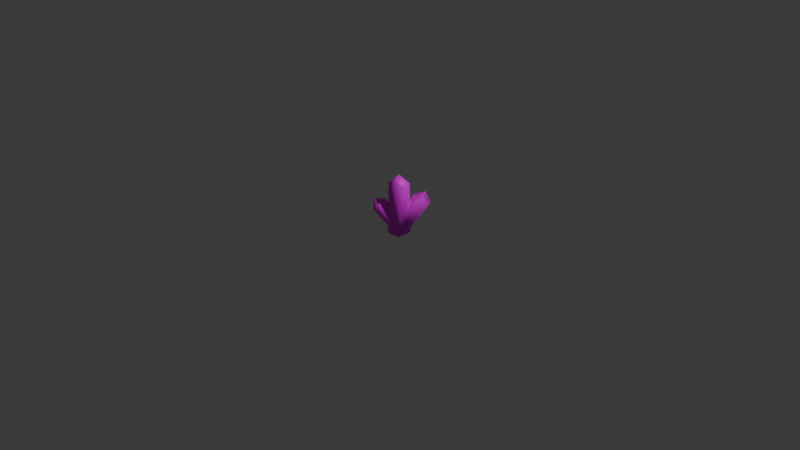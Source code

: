 # Source: Crystal_Green.blend  (saved by Blender 5.0.119; exported with 4.5.12 LTS)
import bpy
from mathutils import Matrix  # noqa: F401  (used for matrix-valued properties, if any)

bpy.ops.wm.read_factory_settings(use_empty=True)
scene = bpy.context.scene
scene.name = 'Scene'

# ---- collections
col_collection = bpy.data.collections.new('Collection'); scene.collection.children.link(col_collection)

# ---- images (referenced by path relative to the original .blend; pixels are not part of the script)
import os
ASSET_DIR = os.environ.get("B2B_ASSET_DIR", "")  # directory of the original .blend (textures are referenced by path, not embedded)
HERE = os.path.dirname(os.path.abspath(__file__))  # packed textures are extracted next to this script under _unpacked/

def load_image(name, relpath, width, height, colorspace="sRGB"):
    """Load a texture the original file referenced (path relative to the .blend, or extracted next to this script)."""
    p = next((c for c in (os.path.join(HERE, relpath), os.path.join(ASSET_DIR, relpath)) if relpath and os.path.exists(c)), "")
    if p:
        img = bpy.data.images.load(p, check_existing=True)
        img.name = name
    else:  # same state as the original file: an image datablock whose file is absent (Cycles renders it pink)
        img = bpy.data.images.new(name, width, height)
        img.source = "FILE"
        img.filepath = "//" + (relpath or name)
    img.colorspace_settings.name = colorspace
    return img
img_crystal = load_image('Crystal', 'Crystal_Green.png', 1024, 1024, 'sRGB')

# ---- materials (node trees are filled in below, after node groups)
mat_material = bpy.data.materials.new('Material')
mat_material.alpha_threshold = 0.0
mat_material.use_backface_culling_lightprobe_volume = False
mat_material.roughness = 0.5
mat_material.line_color = (0.0, 0.0, 0.0, 1.0)

# ---- material node trees
mat_material.use_nodes = True; mat_material.node_tree.nodes.clear()
_N = mat_material.node_tree.nodes; _L = mat_material.node_tree.links
n0 = _N.new('ShaderNodeOutputMaterial'); n0.name = 'Material Output'; n0.location = (200, 100)
n1 = _N.new('ShaderNodeBsdfPrincipled'); n1.name = 'Principled BSDF'; n1.location = (-200, 100)
n2 = _N.new('ShaderNodeTexImage'); n2.name = 'Image Texture'; n2.location = (-490, 80)
n2.image = img_crystal
_L.new(n1.outputs[0], n0.inputs[0])
_L.new(n2.outputs[0], n1.inputs[0])
n0.is_active_output = True

# ---- world
world_world = bpy.data.worlds.new('World'); scene.world = world_world
world_world.use_nodes = True; world_world.node_tree.nodes.clear()
_N = world_world.node_tree.nodes; _L = world_world.node_tree.links
n0 = _N.new('ShaderNodeOutputWorld'); n0.name = 'World Output'; n0.location = (200, 100)
n1 = _N.new('ShaderNodeBackground'); n1.name = 'Background'; n1.location = (-200, 100)
n1.inputs[0].default_value = (0.05088, 0.05088, 0.05088, 1.0)
_L.new(n1.outputs[0], n0.inputs[0])
n0.is_active_output = True
world_world.color = (0.05088, 0.05088, 0.05088)
world_world.sun_shadow_jitter_overblur = 0.0

# ---- cameras
cam_camera = bpy.data.cameras.new('Camera')
cam_camera.clip_end = 100.0
cam_camera.ortho_scale = 7.314

# ---- lights
light_light = bpy.data.lights.new('Light', 'POINT')
light_light.energy = 1000.0
light_light.shadow_soft_size = 0.1

# ---- meshes
me_cube_002 = bpy.data.meshes.new('Cube.002')
me_cube_002.from_pydata([(-0.01151, 0.2973, 0.1628), (0.1417, 0.07621, -0.1671), (-0.04985, 0.223, 0.1834), (0.07919, -0.002133, -0.1563), (0.09132, 0.1378, -0.2118), (-0.05336, 0.3628, 0.1081), (0.01679, 0.04486, -0.206), (-0.1631, 0.3292, 0.2142), (-0.1339, 0.3894, 0.06528), (0.02144, 0.1667, -0.2628), (-0.2032, 0.3384, 0.06128), (-0.08137, 0.1177, -0.2513), (-0.121, 0.1744, 0.1841), (0.01505, -0.06232, -0.1527), (-0.06534, -0.038, -0.1813), (-0.1997, 0.1986, 0.1366), (-0.2434, 0.2666, 0.08658), (-0.1066, 0.02309, -0.2296), (0.1417, 0.07621, -0.1671), (0.07919, -0.002133, -0.1563), (0.09132, 0.1378, -0.2118), (0.01679, 0.04486, -0.206), (0.02144, 0.1667, -0.2628), (-0.04562, 0.09185, -0.2557), (0.008918, -0.07277, -0.1412), (-0.06534, -0.038, -0.1813), (-0.1025, 0.02759, -0.2234), (0.4308, 0.3889, 0.193), (0.09148, 0.01642, -0.3577), (0.4152, 0.3104, 0.2551), (0.04856, -0.06295, -0.2808), (0.01827, 0.09492, -0.3564), (0.3552, 0.47, 0.1787), (-0.03929, 0.0005191, -0.27), (0.3672, 0.4555, 0.3616), (0.2585, 0.5134, 0.2142), (-0.07778, 0.1387, -0.3369), (0.1993, 0.4664, 0.2817), (-0.1271, 0.06399, -0.2592), (0.3591, 0.2667, 0.3272), (0.004469, -0.1318, -0.195), (-0.0844, -0.07995, -0.1643), (0.2593, 0.3067, 0.3581), (0.1867, 0.3912, 0.3485), (-0.1648, -0.009491, -0.1741), (0.5086, 0.2908, -0.2126), (0.08505, 0.04388, -0.3385), (0.5077, 0.2381, -0.1409), (0.05628, -0.02149, -0.2742), (0.4512, 0.3701, -0.2204), (0.03199, 0.02286, -0.259), (0.5182, 0.3872, -0.07452), (0.3888, 0.4299, -0.1739), (-0.01066, 0.1271, -0.3241), (0.3502, 0.4177, -0.09154), (-0.0291, 0.09379, -0.2393), (0.4808, 0.2237, -0.0573), (0.04093, -0.05688, -0.1775), (0.02096, -0.01874, -0.1436), (0.414, 0.2804, -0.01291), (0.361, 0.3628, -0.01862), (-0.03997, 0.05321, -0.144), (0.5086, 0.2908, -0.2126), (0.5077, 0.2381, -0.1409), (0.05846, 0.06952, -0.3388), (0.4512, 0.3701, -0.2204), (0.03199, 0.02286, -0.259), (0.5182, 0.3872, -0.07452), (0.3888, 0.4299, -0.1739), (-0.0108, 0.1268, -0.3238), (-0.0291, 0.09379, -0.2393), (0.4808, 0.2237, -0.0573), (0.02096, -0.01874, -0.1436), (0.414, 0.2804, -0.01291), (0.361, 0.3628, -0.01862), (-0.03997, 0.05321, -0.144)], [], [(4, 5, 0, 1), (1, 0, 2, 3), (4, 1, 3, 6), (2, 0, 7), (0, 5, 7), (4, 9, 8, 5), (9, 11, 10, 8), (4, 6, 11, 9), (10, 7, 8), (8, 7, 5), (14, 13, 12, 15), (13, 3, 2, 12), (14, 6, 3, 13), (2, 7, 12), (12, 7, 15), (14, 15, 16, 17), (17, 16, 10, 11), (14, 17, 11, 6), (10, 16, 7), (16, 15, 7), (20, 18, 19, 21), (20, 21, 23, 22), (25, 21, 19, 24), (25, 26, 23, 21), (31, 32, 27, 28), (28, 27, 29, 30), (31, 28, 30, 33), (29, 27, 34), (27, 32, 34), (31, 36, 35, 32), (36, 38, 37, 35), (31, 33, 38, 36), (37, 34, 35), (35, 34, 32), (41, 40, 39, 42), (40, 30, 29, 39), (41, 33, 30, 40), (29, 34, 39), (39, 34, 42), (41, 42, 43, 44), (44, 43, 37, 38), (41, 44, 38, 33), (37, 43, 34), (43, 42, 34), (46, 45, 47, 48), (47, 45, 51), (45, 49, 51), (53, 55, 54, 52), (54, 51, 52), (52, 51, 49), (58, 57, 56, 59), (57, 48, 47, 56), (58, 50, 48, 57), (47, 51, 56), (56, 51, 59), (58, 59, 60, 61), (61, 60, 54, 55), (58, 61, 55, 50), (54, 60, 51), (60, 59, 51), (63, 62, 67), (62, 65, 67), (64, 69, 68, 65), (64, 66, 70, 69), (68, 67, 65), (63, 67, 71), (71, 67, 73), (72, 73, 74, 75), (72, 75, 70, 66), (74, 73, 67), (65, 62, 46, 64)])
me_cube_002.polygons.foreach_set('use_smooth', [True] * 71)
_uv = me_cube_002.uv_layers.new(name='UVMap')
_uv.uv.foreach_set('vector', [0.375, 0.3749, 0.625, 0.3749, 0.625, 0.5, 0.375, 0.5, 0.375, 0.5, 0.625, 0.5, 0.625, 0.625, 0.375, 0.625, 0.2499, 0.5, 0.375, 0.5, 0.375, 0.625, 0.2499, 0.625, 0.625, 0.625, 0.625, 0.5, 0.625, 0.625, 0.625, 0.5, 0.625, 0.3749, 0.625, 0.5, 0.375, 0.3749, 0.375, 0.5, 0.625, 0.5, 0.625, 0.3749, 0.375, 0.5, 0.375, 0.625, 0.625, 0.625, 0.625, 0.5, 0.2499, 0.5, 0.2499, 0.625, 0.375, 0.625, 0.375, 0.5, 0.625, 0.625, 0.625, 0.625, 0.625, 0.5, 0.625, 0.5, 0.625, 0.5, 0.625, 0.3749, 0.375, 0.3749, 0.375, 0.5, 0.625, 0.5, 0.625, 0.3749, 0.375, 0.5, 0.375, 0.625, 0.625, 0.625, 0.625, 0.5, 0.2499, 0.5, 0.2499, 0.625, 0.375, 0.625, 0.375, 0.5, 0.625, 0.625, 0.625, 0.625, 0.625, 0.5, 0.625, 0.5, 0.625, 0.5, 0.625, 0.3749, 0.375, 0.3749, 0.625, 0.3749, 0.625, 0.5, 0.375, 0.5, 0.375, 0.5, 0.625, 0.5, 0.625, 0.625, 0.375, 0.625, 0.2499, 0.5, 0.375, 0.5, 0.375, 0.625, 0.2499, 0.625, 0.625, 0.625, 0.625, 0.5, 0.625, 0.625, 0.625, 0.5, 0.625, 0.3749, 0.625, 0.5, 0.2499, 0.5, 0.375, 0.5, 0.375, 0.625, 0.2499, 0.625, 0.2499, 0.5, 0.2499, 0.625, 0.375, 0.625, 0.375, 0.5, 0.2499, 0.5, 0.2499, 0.625, 0.375, 0.625, 0.375, 0.5, 0.2499, 0.5, 0.375, 0.5, 0.375, 0.625, 0.2499, 0.625, 0.375, 0.3749, 0.625, 0.3749, 0.625, 0.5, 0.375, 0.5, 0.375, 0.5, 0.625, 0.5, 0.625, 0.625, 0.375, 0.625, 0.2499, 0.5, 0.375, 0.5, 0.375, 0.625, 0.2499, 0.625, 0.625, 0.625, 0.625, 0.5, 0.625, 0.625, 0.625, 0.5, 0.625, 0.3749, 0.625, 0.5, 0.375, 0.3749, 0.375, 0.5, 0.625, 0.5, 0.625, 0.3749, 0.375, 0.5, 0.375, 0.625, 0.625, 0.625, 0.625, 0.5, 0.2499, 0.5, 0.2499, 0.625, 0.375, 0.625, 0.375, 0.5, 0.625, 0.625, 0.625, 0.625, 0.625, 0.5, 0.625, 0.5, 0.625, 0.5, 0.625, 0.3749, 0.375, 0.3749, 0.375, 0.5, 0.625, 0.5, 0.625, 0.3749, 0.375, 0.5, 0.375, 0.625, 0.625, 0.625, 0.625, 0.5, 0.2499, 0.5, 0.2499, 0.625, 0.375, 0.625, 0.375, 0.5, 0.625, 0.625, 0.625, 0.625, 0.625, 0.5, 0.625, 0.5, 0.625, 0.5, 0.625, 0.3749, 0.375, 0.3749, 0.625, 0.3749, 0.625, 0.5, 0.375, 0.5, 0.375, 0.5, 0.625, 0.5, 0.625, 0.625, 0.375, 0.625, 0.2499, 0.5, 0.375, 0.5, 0.375, 0.625, 0.2499, 0.625, 0.625, 0.625, 0.625, 0.5, 0.625, 0.625, 0.625, 0.5, 0.625, 0.3749, 0.625, 0.5, 0.375, 0.5, 0.625, 0.5, 0.625, 0.625, 0.375, 0.625, 0.625, 0.625, 0.625, 0.5, 0.625, 0.625, 0.625, 0.5, 0.625, 0.3749, 0.625, 0.5, 0.375, 0.5, 0.375, 0.625, 0.625, 0.625, 0.625, 0.5, 0.625, 0.625, 0.625, 0.625, 0.625, 0.5, 0.625, 0.5, 0.625, 0.5, 0.625, 0.3749, 0.375, 0.3749, 0.375, 0.5, 0.625, 0.5, 0.625, 0.3749, 0.375, 0.5, 0.375, 0.625, 0.625, 0.625, 0.625, 0.5, 0.2499, 0.5, 0.2499, 0.625, 0.375, 0.625, 0.375, 0.5, 0.625, 0.625, 0.625, 0.625, 0.625, 0.5, 0.625, 0.5, 0.625, 0.5, 0.625, 0.3749, 0.375, 0.3749, 0.625, 0.3749, 0.625, 0.5, 0.375, 0.5, 0.375, 0.5, 0.625, 0.5, 0.625, 0.625, 0.375, 0.625, 0.2499, 0.5, 0.375, 0.5, 0.375, 0.625, 0.2499, 0.625, 0.625, 0.625, 0.625, 0.5, 0.625, 0.625, 0.625, 0.5, 0.625, 0.3749, 0.625, 0.5, 0.625, 0.625, 0.625, 0.5, 0.625, 0.625, 0.625, 0.5, 0.625, 0.3749, 0.625, 0.5, 0.375, 0.3749, 0.375, 0.5, 0.625, 0.5, 0.625, 0.3749, 0.2499, 0.5, 0.2499, 0.625, 0.375, 0.625, 0.375, 0.5, 0.625, 0.5, 0.625, 0.5, 0.625, 0.3749, 0.625, 0.625, 0.625, 0.625, 0.625, 0.5, 0.625, 0.5, 0.625, 0.5, 0.625, 0.3749, 0.375, 0.3749, 0.625, 0.3749, 0.625, 0.5, 0.375, 0.5, 0.2499, 0.5, 0.375, 0.5, 0.375, 0.625, 0.2499, 0.625, 0.625, 0.5, 0.625, 0.3749, 0.625, 0.5, 0.625, 0.3749, 0.625, 0.5, 0.0, 0.0, 0.375, 0.3749])
me_cube_002.materials.append(mat_material)
me_cube_002.use_mirror_vertex_groups = False
me_cube_002.update()

# ---- objects
ob_light = bpy.data.objects.new('Light', light_light)
ob_camera = bpy.data.objects.new('Camera', cam_camera)
ob_cube_002 = bpy.data.objects.new('Cube.002', me_cube_002)

# ---- transforms, parenting, visibility, modifiers, constraints
ob_light.location = (4.076, 1.005, 5.904)
ob_light.rotation_euler = (0.6503, 0.05522, 1.866)
ob_light.lock_rotations_4d = False
ob_light.empty_display_type = 'ARROWS'
ob_light.color = (0.0, 0.0, 0.0, 0.0)
ob_light.lineart.crease_threshold = 0.0
ob_camera.location = (7.359, -6.926, 4.958)
ob_camera.rotation_euler = (1.109, 0.0, 0.8149)
ob_camera.lock_rotations_4d = False
ob_camera.empty_display_type = 'ARROWS'
ob_camera.color = (0.0, 0.0, 0.0, 0.0)
ob_camera.display_type = 'WIRE'
ob_camera.lineart.crease_threshold = 0.0
ob_cube_002.location = (0.003778, -0.1257, 0.0008758)
ob_cube_002.rotation_euler = (0.6243, -0.4813, 0.4276)
ob_cube_002.scale = (0.7326, 0.7326, 0.7326)
ob_cube_002.lock_rotations_4d = False
ob_cube_002.empty_display_type = 'ARROWS'
ob_cube_002.lineart.crease_threshold = 0.0

# ---- collection membership
col_collection.objects.link(ob_light)
col_collection.objects.link(ob_camera)
col_collection.objects.link(ob_cube_002)

# ---- scene / render settings (as saved in the file)
scene.camera = ob_camera
scene.frame_start = 1; scene.frame_end = 250; scene.frame_set(1)
scene.render.engine = 'BLENDER_EEVEE_NEXT'
scene.render.bake_bias = 0.0
scene.render.bake_samples = 0
scene.cycles.sampling_pattern = 'TABULATED_SOBOL'
scene.eevee.use_volume_custom_range = False
bpy.context.view_layer.update()
